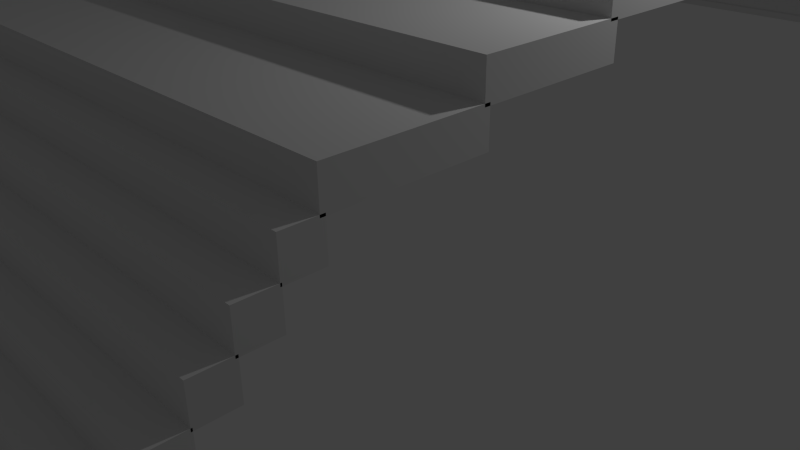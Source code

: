 # Source: schodiste.blend  (saved by Blender 2.75.0; exported with 4.5.12 LTS)
import bpy
from mathutils import Matrix  # noqa: F401  (used for matrix-valued properties, if any)

bpy.ops.wm.read_factory_settings(use_empty=True)
scene = bpy.context.scene
scene.name = 'Scene'

# ---- collections
col_collection_1 = bpy.data.collections.new('Collection 1'); scene.collection.children.link(col_collection_1)

# ---- materials (node trees are filled in below, after node groups)
mat_material = bpy.data.materials.new('Material')
mat_material.alpha_threshold = 0.0
mat_material.use_transparent_shadow = False
mat_material.roughness = 0.5
mat_material.line_color = (0.0, 0.0, 0.0, 1.0)

# ---- material node trees

# ---- world
world_world = bpy.data.worlds.new('World'); scene.world = world_world
world_world.color = (0.05088, 0.05088, 0.05088)
world_world.use_sun_shadow = False
world_world.sun_shadow_jitter_overblur = 0.0
world_world.cycles.sampling_method = 'MANUAL'
world_world.cycles.sample_map_resolution = 256

# ---- cameras
cam_camera = bpy.data.cameras.new('Camera')
cam_camera.clip_end = 100.0
cam_camera.lens = 35.0
cam_camera.sensor_width = 32.0
cam_camera.sensor_height = 18.0
cam_camera.ortho_scale = 7.314
cam_camera.dof.focus_distance = 0.0
cam_camera.dof.aperture_fstop = 128.0

# ---- lights
light_lamp = bpy.data.lights.new('Lamp', 'POINT')
light_lamp.transmission_factor = 0.0
light_lamp.cutoff_distance = 30.0
light_lamp.energy = 100.0
light_lamp.shadow_buffer_clip_start = 1.001
light_lamp.shadow_soft_size = 0.1
light_lamp.shadow_maximum_resolution = 0.006
light_lamp.use_absolute_resolution = True
light_lamp.cycles.use_multiple_importance_sampling = False

# ---- meshes
me_cube_008 = bpy.data.meshes.new('Cube.008')
me_cube_008.from_pydata([(-1.0, -1.0, -1.0), (-1.0, -1.0, 1.0), (-1.0, 1.0, -1.0), (-1.0, 1.0, 1.0), (1.0, -1.0, -1.0), (1.0, -1.0, 1.0), (1.0, 1.0, -1.0), (1.0, 1.0, 1.0)], [], [(1, 3, 2, 0), (3, 7, 6, 2), (7, 5, 4, 6), (5, 1, 0, 4), (0, 2, 6, 4), (5, 7, 3, 1)])
me_cube_008.use_remesh_preserve_volume = False
me_cube_008.use_remesh_preserve_attributes = False
me_cube_008.use_mirror_vertex_groups = False
me_cube_008.update()
me_cube_007 = bpy.data.meshes.new('Cube.007')
me_cube_007.from_pydata([(-1.0, -1.0, -1.0), (-1.0, -1.0, 1.0), (-1.0, 1.0, -1.0), (-1.0, 1.0, 1.0), (1.0, -1.0, -1.0), (1.0, -1.0, 1.0), (1.0, 1.0, -1.0), (1.0, 1.0, 1.0)], [], [(1, 3, 2, 0), (3, 7, 6, 2), (7, 5, 4, 6), (5, 1, 0, 4), (0, 2, 6, 4), (5, 7, 3, 1)])
me_cube_007.use_remesh_preserve_volume = False
me_cube_007.use_remesh_preserve_attributes = False
me_cube_007.use_mirror_vertex_groups = False
me_cube_007.update()
me_cube_006 = bpy.data.meshes.new('Cube.006')
me_cube_006.from_pydata([(-1.0, -1.0, -1.0), (-1.0, -1.0, 1.0), (-1.0, 1.0, -1.0), (-1.0, 1.0, 1.0), (1.0, -1.0, -1.0), (1.0, -1.0, 1.0), (1.0, 1.0, -1.0), (1.0, 1.0, 1.0)], [], [(1, 3, 2, 0), (3, 7, 6, 2), (7, 5, 4, 6), (5, 1, 0, 4), (0, 2, 6, 4), (5, 7, 3, 1)])
me_cube_006.use_remesh_preserve_volume = False
me_cube_006.use_remesh_preserve_attributes = False
me_cube_006.use_mirror_vertex_groups = False
me_cube_006.update()
me_cube_005 = bpy.data.meshes.new('Cube.005')
me_cube_005.from_pydata([(-1.0, -1.0, -1.0), (-1.0, -1.0, 1.0), (-1.0, 1.0, -1.0), (-1.0, 1.0, 1.0), (1.0, -1.0, -1.0), (1.0, -1.0, 1.0), (1.0, 1.0, -1.0), (1.0, 1.0, 1.0)], [], [(1, 3, 2, 0), (3, 7, 6, 2), (7, 5, 4, 6), (5, 1, 0, 4), (0, 2, 6, 4), (5, 7, 3, 1)])
me_cube_005.use_remesh_preserve_volume = False
me_cube_005.use_remesh_preserve_attributes = False
me_cube_005.use_mirror_vertex_groups = False
me_cube_005.update()
me_cube_004 = bpy.data.meshes.new('Cube.004')
me_cube_004.from_pydata([(1.0, 4.805, 2.722), (1.0, 2.805, 2.722), (-1.0, 2.805, 2.722), (-1.0, 4.805, 2.722), (1.0, 4.805, 4.722), (1.0, 2.805, 4.722), (-1.0, 2.805, 4.722), (-1.0, 4.805, 4.722), (1.0, 2.878, 0.8691), (1.0, 0.8783, 0.8691), (-1.0, 0.8783, 0.8691), (-1.0, 2.878, 0.8691), (1.0, 2.878, 2.869), (1.0, 0.8783, 2.869), (-1.0, 0.8783, 2.869), (-1.0, 2.878, 2.869), (1.0, 1.0, -1.0), (1.0, -1.0, -1.0), (-1.0, -1.0, -1.0), (-1.0, 1.0, -1.0), (1.0, 1.0, 1.0), (1.0, -1.0, 1.0), (-1.0, -1.0, 1.0), (-1.0, 1.0, 1.0), (1.0, -0.9265, -2.853), (1.0, -2.926, -2.853), (-1.0, -2.926, -2.853), (-1.0, -0.9265, -2.853), (1.0, -0.9265, -0.8531), (1.0, -2.926, -0.8531), (-1.0, -2.926, -0.8531), (-1.0, -0.9265, -0.8531)], [], [(0, 1, 2, 3), (4, 7, 6, 5), (0, 4, 5, 1), (1, 5, 6, 2), (2, 6, 7, 3), (4, 0, 3, 7), (8, 9, 10, 11), (12, 15, 14, 13), (8, 12, 13, 9), (9, 13, 14, 10), (10, 14, 15, 11), (12, 8, 11, 15), (16, 17, 18, 19), (20, 23, 22, 21), (16, 20, 21, 17), (17, 21, 22, 18), (18, 22, 23, 19), (20, 16, 19, 23), (24, 25, 26, 27), (28, 31, 30, 29), (24, 28, 29, 25), (25, 29, 30, 26), (26, 30, 31, 27), (28, 24, 27, 31)])
me_cube_004.materials.append(mat_material)
me_cube_004.use_remesh_preserve_volume = False
me_cube_004.use_remesh_preserve_attributes = False
me_cube_004.use_mirror_vertex_groups = False
me_cube_004.update()
me_cube_003 = bpy.data.meshes.new('Cube.003')
me_cube_003.from_pydata([(1.0, 4.805, 2.722), (1.0, 2.805, 2.722), (-1.0, 2.805, 2.722), (-1.0, 4.805, 2.722), (1.0, 4.805, 4.722), (1.0, 2.805, 4.722), (-1.0, 2.805, 4.722), (-1.0, 4.805, 4.722), (1.0, 2.878, 0.8691), (1.0, 0.8783, 0.8691), (-1.0, 0.8783, 0.8691), (-1.0, 2.878, 0.8691), (1.0, 2.878, 2.869), (1.0, 0.8783, 2.869), (-1.0, 0.8783, 2.869), (-1.0, 2.878, 2.869), (1.0, 1.0, -1.0), (1.0, -1.0, -1.0), (-1.0, -1.0, -1.0), (-1.0, 1.0, -1.0), (1.0, 1.0, 1.0), (1.0, -1.0, 1.0), (-1.0, -1.0, 1.0), (-1.0, 1.0, 1.0), (1.0, -0.9265, -2.853), (1.0, -2.926, -2.853), (-1.0, -2.926, -2.853), (-1.0, -0.9265, -2.853), (1.0, -0.9265, -0.8531), (1.0, -2.926, -0.8531), (-1.0, -2.926, -0.8531), (-1.0, -0.9265, -0.8531)], [], [(0, 1, 2, 3), (4, 7, 6, 5), (0, 4, 5, 1), (1, 5, 6, 2), (2, 6, 7, 3), (4, 0, 3, 7), (8, 9, 10, 11), (12, 15, 14, 13), (8, 12, 13, 9), (9, 13, 14, 10), (10, 14, 15, 11), (12, 8, 11, 15), (16, 17, 18, 19), (20, 23, 22, 21), (16, 20, 21, 17), (17, 21, 22, 18), (18, 22, 23, 19), (20, 16, 19, 23), (24, 25, 26, 27), (28, 31, 30, 29), (24, 28, 29, 25), (25, 29, 30, 26), (26, 30, 31, 27), (28, 24, 27, 31)])
me_cube_003.materials.append(mat_material)
me_cube_003.use_remesh_preserve_volume = False
me_cube_003.use_remesh_preserve_attributes = False
me_cube_003.use_mirror_vertex_groups = False
me_cube_003.update()
me_cube_001 = bpy.data.meshes.new('Cube.001')
me_cube_001.from_pydata([(1.0, 4.805, 2.722), (1.0, 2.805, 2.722), (-1.0, 2.805, 2.722), (-1.0, 4.805, 2.722), (1.0, 4.805, 4.722), (1.0, 2.805, 4.722), (-1.0, 2.805, 4.722), (-1.0, 4.805, 4.722), (1.0, 2.878, 0.8691), (1.0, 0.8783, 0.8691), (-1.0, 0.8783, 0.8691), (-1.0, 2.878, 0.8691), (1.0, 2.878, 2.869), (1.0, 0.8783, 2.869), (-1.0, 0.8783, 2.869), (-1.0, 2.878, 2.869), (1.0, 1.0, -1.0), (1.0, -1.0, -1.0), (-1.0, -1.0, -1.0), (-1.0, 1.0, -1.0), (1.0, 1.0, 1.0), (1.0, -1.0, 1.0), (-1.0, -1.0, 1.0), (-1.0, 1.0, 1.0), (1.0, -0.9265, -2.853), (1.0, -2.926, -2.853), (-1.0, -2.926, -2.853), (-1.0, -0.9265, -2.853), (1.0, -0.9265, -0.8531), (1.0, -2.926, -0.8531), (-1.0, -2.926, -0.8531), (-1.0, -0.9265, -0.8531)], [], [(0, 1, 2, 3), (4, 7, 6, 5), (0, 4, 5, 1), (1, 5, 6, 2), (2, 6, 7, 3), (4, 0, 3, 7), (8, 9, 10, 11), (12, 15, 14, 13), (8, 12, 13, 9), (9, 13, 14, 10), (10, 14, 15, 11), (12, 8, 11, 15), (16, 17, 18, 19), (20, 23, 22, 21), (16, 20, 21, 17), (17, 21, 22, 18), (18, 22, 23, 19), (20, 16, 19, 23), (24, 25, 26, 27), (28, 31, 30, 29), (24, 28, 29, 25), (25, 29, 30, 26), (26, 30, 31, 27), (28, 24, 27, 31)])
me_cube_001.materials.append(mat_material)
me_cube_001.use_remesh_preserve_volume = False
me_cube_001.use_remesh_preserve_attributes = False
me_cube_001.use_mirror_vertex_groups = False
me_cube_001.update()

# ---- objects
ob_cube_005 = bpy.data.objects.new('Cube.005', me_cube_008)
ob_cube_004 = bpy.data.objects.new('Cube.004', me_cube_007)
ob_cube_003 = bpy.data.objects.new('Cube.003', me_cube_006)
ob_cube = bpy.data.objects.new('Cube', me_cube_005)
ob_cube_002 = bpy.data.objects.new('Cube.002', me_cube_004)
ob_cube_000 = bpy.data.objects.new('Cube.000', me_cube_003)
ob_cube_001 = bpy.data.objects.new('Cube.001', me_cube_001)
ob_lamp = bpy.data.objects.new('Lamp', light_lamp)
ob_camera = bpy.data.objects.new('Camera', cam_camera)

# ---- transforms, parenting, visibility, modifiers, constraints
ob_cube_005.location = (0.0, 11.14, 1.218)
ob_cube_005.rotation_euler = (-0.2739, -0.0, 0.0)
ob_cube_005.scale = (3.409, 1.36, 0.04808)
ob_cube_005.lineart.crease_threshold = 0.0
ob_cube_004.location = (0.0, 8.737, 2.142)
ob_cube_004.rotation_euler = (-0.4485, -0.0, 0.0)
ob_cube_004.scale = (3.409, 1.36, 0.04808)
ob_cube_004.lineart.crease_threshold = 0.0
ob_cube_003.location = (0.0, 6.605, 3.479)
ob_cube_003.rotation_euler = (-0.6702, -0.0, 0.0)
ob_cube_003.scale = (3.409, 1.36, 0.04808)
ob_cube_003.lineart.crease_threshold = 0.0
ob_cube.location = (-0.001946, 4.211, 4.327)
ob_cube.scale = (3.409, 1.36, 0.04808)
ob_cube.lineart.crease_threshold = 0.0
ob_cube_002.location = (0.0, -4.335, 1.973)
ob_cube_002.scale = (3.432, 0.1977, 0.1977)
ob_cube_002.lock_rotations_4d = False
ob_cube_002.empty_display_type = 'ARROWS'
ob_cube_002.lineart.crease_threshold = 0.0
ob_cube_000.location = (0.0, -1.05, 3.446)
ob_cube_000.scale = (3.432, 0.8152, 0.1977)
ob_cube_000.lock_rotations_4d = False
ob_cube_000.empty_display_type = 'ARROWS'
ob_cube_000.lineart.crease_threshold = 0.0
ob_cube_001.location = (0.0, -5.844, 0.5131)
ob_cube_001.scale = (3.432, 0.1977, 0.1977)
ob_cube_001.lock_rotations_4d = False
ob_cube_001.empty_display_type = 'ARROWS'
ob_cube_001.lineart.crease_threshold = 0.0
ob_lamp.location = (4.076, 1.005, 5.904)
ob_lamp.rotation_euler = (0.6503, 0.05522, 1.866)
ob_lamp.lock_rotations_4d = False
ob_lamp.empty_display_type = 'ARROWS'
ob_lamp.color = (0.0, 0.0, 0.0, 0.0)
ob_lamp.lineart.crease_threshold = 0.0
ob_camera.location = (7.481, -6.508, 5.344)
ob_camera.rotation_euler = (1.109, 0.01082, 0.8149)
ob_camera.lock_rotations_4d = False
ob_camera.empty_display_type = 'ARROWS'
ob_camera.color = (0.0, 0.0, 0.0, 0.0)
ob_camera.display_type = 'WIRE'
ob_camera.lineart.crease_threshold = 0.0

# ---- collection membership
col_collection_1.objects.link(ob_cube_005)
col_collection_1.objects.link(ob_cube_004)
col_collection_1.objects.link(ob_cube_003)
col_collection_1.objects.link(ob_cube)
col_collection_1.objects.link(ob_cube_002)
col_collection_1.objects.link(ob_cube_000)
col_collection_1.objects.link(ob_cube_001)
col_collection_1.objects.link(ob_lamp)
col_collection_1.objects.link(ob_camera)

# ---- scene / render settings (as saved in the file)
scene.camera = ob_camera
scene.frame_start = 1; scene.frame_end = 250; scene.frame_set(1)
scene.render.engine = 'BLENDER_EEVEE_NEXT'
scene.render.resolution_percentage = 50
scene.render.dither_intensity = 0.0
scene.cycles.use_denoising = False
scene.cycles.samples = 10
scene.cycles.sampling_pattern = 'TABULATED_SOBOL'
scene.cycles.light_sampling_threshold = 0.0
scene.cycles.use_adaptive_sampling = False
scene.cycles.use_light_tree = False
scene.cycles.blur_glossy = 0.0
scene.cycles.pixel_filter_type = 'GAUSSIAN'
scene.cycles.sample_clamp_indirect = 0.0
scene.view_settings.view_transform = 'Standard'
bpy.context.view_layer.update()
